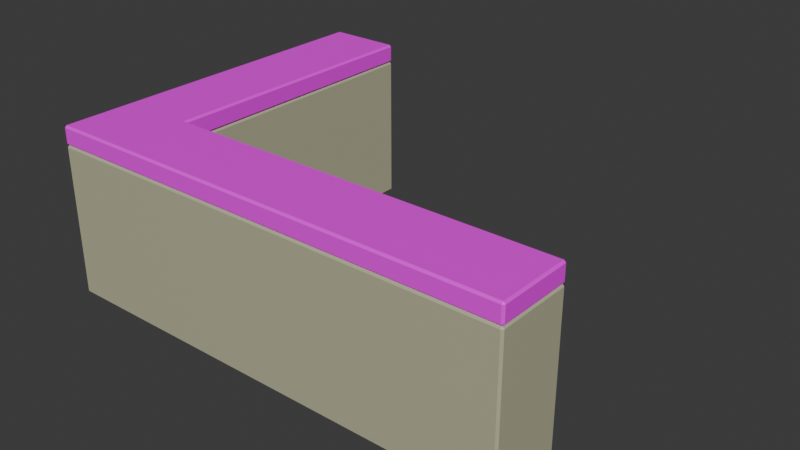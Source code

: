 # Source: truck-counter.blend  (saved by Blender 4.1.24; exported with 4.5.12 LTS)
import bpy
from mathutils import Matrix  # noqa: F401  (used for matrix-valued properties, if any)

bpy.ops.wm.read_factory_settings(use_empty=True)
scene = bpy.context.scene
scene.name = 'Scene'

# ---- collections
col_collection = bpy.data.collections.new('Collection'); scene.collection.children.link(col_collection)

# ---- images (referenced by path relative to the original .blend; pixels are not part of the script)
import os
ASSET_DIR = os.environ.get("B2B_ASSET_DIR", "")  # directory of the original .blend (textures are referenced by path, not embedded)
HERE = os.path.dirname(os.path.abspath(__file__))  # packed textures are extracted next to this script under _unpacked/

def load_image(name, relpath, width, height, colorspace="sRGB"):
    """Load a texture the original file referenced (path relative to the .blend, or extracted next to this script)."""
    p = next((c for c in (os.path.join(HERE, relpath), os.path.join(ASSET_DIR, relpath)) if relpath and os.path.exists(c)), "")
    if p:
        img = bpy.data.images.load(p, check_existing=True)
        img.name = name
    else:  # same state as the original file: an image datablock whose file is absent (Cycles renders it pink)
        img = bpy.data.images.new(name, width, height)
        img.source = "FILE"
        img.filepath = "//" + (relpath or name)
    img.colorspace_settings.name = colorspace
    return img
img_test_albedo_png = load_image('test_albedo.png', 'test_albedo.png', 1024, 1024, 'sRGB')

# ---- materials (node trees are filled in below, after node groups)
mat_material_003 = bpy.data.materials.new('Material.003')
mat_material_003.use_transparent_shadow = False
mat_material_002 = bpy.data.materials.new('Material.002')
mat_material_002.use_transparent_shadow = False
mat_material_004 = bpy.data.materials.new('Material.004')
mat_material_004.use_transparent_shadow = False

# ---- material node trees
mat_material_003.use_nodes = True; mat_material_003.node_tree.nodes.clear()
_N = mat_material_003.node_tree.nodes; _L = mat_material_003.node_tree.links
n0 = _N.new('ShaderNodeBsdfPrincipled'); n0.name = 'Principled BSDF'; n0.location = (10, 300)
n0.inputs[0].default_value = (0.4793, 0.4735, 0.3185, 1.0)
n1 = _N.new('ShaderNodeOutputMaterial'); n1.name = 'Material Output'; n1.location = (300, 300)
_L.new(n0.outputs[0], n1.inputs[0])
n1.is_active_output = True
mat_material_002.use_nodes = True; mat_material_002.node_tree.nodes.clear()
_N = mat_material_002.node_tree.nodes; _L = mat_material_002.node_tree.links
n0 = _N.new('ShaderNodeBsdfPrincipled'); n0.name = 'Principled BSDF'; n0.location = (10, 300)
n1 = _N.new('ShaderNodeOutputMaterial'); n1.name = 'Material Output'; n1.location = (300, 300)
n2 = _N.new('ShaderNodeTexImage'); n2.name = 'Image Texture'; n2.location = (-367, 214)
n2.image = img_test_albedo_png
_L.new(n0.outputs[0], n1.inputs[0])
_L.new(n2.outputs[0], n0.inputs[0])
n1.is_active_output = True
mat_material_004.use_nodes = True; mat_material_004.node_tree.nodes.clear()
_N = mat_material_004.node_tree.nodes; _L = mat_material_004.node_tree.links
n0 = _N.new('ShaderNodeBsdfPrincipled'); n0.name = 'Principled BSDF'; n0.location = (10, 300)
n0.inputs[0].default_value = (0.0331, 0.0319, 0.02315, 1.0)
n1 = _N.new('ShaderNodeOutputMaterial'); n1.name = 'Material Output'; n1.location = (300, 300)
_L.new(n0.outputs[0], n1.inputs[0])
n1.is_active_output = True

# ---- world
world_world = bpy.data.worlds.new('World'); scene.world = world_world
world_world.use_nodes = True; world_world.node_tree.nodes.clear()
_N = world_world.node_tree.nodes; _L = world_world.node_tree.links
n0 = _N.new('ShaderNodeOutputWorld'); n0.name = 'World Output'; n0.location = (300, 300)
n1 = _N.new('ShaderNodeBackground'); n1.name = 'Background'; n1.location = (10, 300)
n1.inputs[0].default_value = (0.05088, 0.05088, 0.05088, 1.0)
_L.new(n1.outputs[0], n0.inputs[0])
n0.is_active_output = True
world_world.color = (0.05088, 0.05088, 0.05088)
world_world.use_sun_shadow = False
world_world.sun_shadow_jitter_overblur = 0.0

# ---- meshes
me_cube_004 = bpy.data.meshes.new('Cube.004')
me_cube_004.from_pydata([(-1.25, -0.95, -0.4), (-1.25, -0.95, 0.4), (-1.25, 0.95, -0.4), (-1.25, 0.95, 0.4), (1.25, 0.95, -0.4), (1.25, 0.95, 0.4), (-0.8499, 0.95, -0.4), (-0.8499, 0.95, 0.4), (-0.8499, -0.95, -0.4), (-0.8499, -0.95, 0.4), (-1.25, 0.5498, -0.4), (-1.25, 0.5498, 0.4), (1.25, 0.5498, -0.4), (1.25, 0.5498, 0.4), (-0.8499, 0.5498, 0.4), (-0.8499, 0.5498, -0.4)], [], [(10, 11, 3, 2), (6, 7, 5, 4), (8, 9, 1, 0), (9, 8, 15, 14), (14, 11, 1, 9), (15, 12, 13, 14), (10, 15, 8, 0), (2, 3, 7, 6), (2, 6, 15, 10), (5, 7, 14, 13), (7, 3, 11, 14), (6, 4, 12, 15), (4, 5, 13, 12), (0, 1, 11, 10)])
_uv = me_cube_004.uv_layers.new(name='UVMap')
_uv.uv.foreach_set('vector', [0.375, 0.1979, 0.625, 0.1979, 0.625, 0.25, 0.375, 0.25, 0.375, 0.29, 0.625, 0.29, 0.625, 0.5, 0.375, 0.5, 0.375, 0.96, 0.625, 0.96, 0.625, 1.0, 0.375, 1.0, 0.625, 0.96, 0.375, 0.96, 0.165, 0.5521, 0.835, 0.5521, 0.835, 0.5521, 0.875, 0.5521, 0.875, 0.75, 0.835, 0.75, 0.165, 0.5521, 0.375, 0.5521, 0.625, 0.5521, 0.835, 0.5521, 0.125, 0.5521, 0.165, 0.5521, 0.165, 0.75, 0.125, 0.75, 0.375, 0.25, 0.625, 0.25, 0.625, 0.29, 0.375, 0.29, 0.125, 0.5, 0.165, 0.5, 0.165, 0.5521, 0.125, 0.5521, 0.625, 0.5, 0.835, 0.5, 0.835, 0.5521, 0.625, 0.5521, 0.835, 0.5, 0.875, 0.5, 0.875, 0.5521, 0.835, 0.5521, 0.165, 0.5, 0.375, 0.5, 0.375, 0.5521, 0.165, 0.5521, 0.375, 0.5, 0.625, 0.5, 0.625, 0.5521, 0.375, 0.5521, 0.375, 0.0, 0.625, 0.0, 0.625, 0.1979, 0.375, 0.1979])
me_cube_004.materials.append(mat_material_003)
me_cube_004.update()
me_cube_005 = bpy.data.meshes.new('Cube.005')
me_cube_005.from_pydata([(-1.25, -0.95, -0.05), (-1.25, -0.95, 0.05), (-1.25, 0.95, -0.05), (-1.25, 0.95, 0.05), (1.25, 0.95, -0.05), (1.25, 0.95, 0.05), (-0.8498, 0.95, -0.05), (-0.8498, 0.95, 0.05), (-0.8498, -0.95, -0.05), (-0.8498, -0.95, 0.05), (-1.25, 0.5497, -0.05), (-1.25, 0.5497, 0.05), (1.25, 0.5497, -0.05), (1.25, 0.5497, 0.05), (-0.8498, 0.5497, 0.05), (-0.8498, 0.5497, -0.05)], [], [(10, 11, 3, 2), (6, 7, 5, 4), (8, 9, 1, 0), (9, 8, 15, 14), (14, 11, 1, 9), (15, 12, 13, 14), (10, 15, 8, 0), (2, 3, 7, 6), (2, 6, 15, 10), (5, 7, 14, 13), (7, 3, 11, 14), (6, 4, 12, 15), (4, 5, 13, 12), (0, 1, 11, 10)])
_uv = me_cube_005.uv_layers.new(name='UVMap')
_uv.uv.foreach_set('vector', [0.375, 0.1973, 0.625, 0.1973, 0.625, 0.25, 0.375, 0.25, 0.375, 0.29, 0.625, 0.29, 0.625, 0.5, 0.375, 0.5, 0.375, 0.96, 0.625, 0.96, 0.625, 1.0, 0.375, 1.0, 0.625, 0.96, 0.375, 0.96, 0.165, 0.5527, 0.835, 0.5527, 0.835, 0.5527, 0.875, 0.5527, 0.875, 0.75, 0.835, 0.75, 0.165, 0.5527, 0.375, 0.5527, 0.625, 0.5527, 0.835, 0.5527, 0.125, 0.5527, 0.165, 0.5527, 0.165, 0.75, 0.125, 0.75, 0.375, 0.25, 0.625, 0.25, 0.625, 0.29, 0.375, 0.29, 0.125, 0.5, 0.165, 0.5, 0.165, 0.5527, 0.125, 0.5527, 0.625, 0.5, 0.835, 0.5, 0.835, 0.5527, 0.625, 0.5527, 0.835, 0.5, 0.875, 0.5, 0.875, 0.5527, 0.835, 0.5527, 0.165, 0.5, 0.375, 0.5, 0.375, 0.5527, 0.165, 0.5527, 0.375, 0.5, 0.625, 0.5, 0.625, 0.5527, 0.375, 0.5527, 0.375, 0.0, 0.625, 0.0, 0.625, 0.1973, 0.375, 0.1973])
me_cube_005.materials.append(mat_material_002)
me_cube_005.update()
me_cube_006 = bpy.data.meshes.new('Cube.006')
me_cube_006.from_pydata([(-0.9197, -1.089, 0.03679), (-0.9197, 0.699, 0.03679), (1.473, 0.699, 0.03679), (-0.6258, 0.699, 0.03679), (-0.6258, -1.089, 0.03679), (-0.9197, 0.4044, 0.03679), (1.473, 0.4044, 0.03679), (-0.6258, 0.4044, 0.03679), (-0.8546, -1.024, -0.03679), (-0.9197, -1.089, 0.02831), (-0.8546, 0.6339, -0.03679), (-0.9197, 0.699, 0.02831), (1.407, 0.6339, -0.03679), (1.473, 0.699, 0.02831), (-0.6258, 0.699, 0.02831), (-0.6258, 0.6339, -0.03679), (-0.6909, -1.024, -0.03679), (-0.6258, -1.089, 0.02831), (-0.9197, 0.4044, 0.02831), (-0.8546, 0.4044, -0.03679), (1.473, 0.4044, 0.02831), (1.407, 0.4695, -0.03679), (-0.6909, 0.4695, -0.03679), (-0.6258, 0.4044, 0.02831)], [], [(13, 2, 6, 20), (4, 17, 23, 7), (19, 22, 16, 8), (23, 20, 6, 7), (7, 5, 0, 4), (11, 1, 3, 14), (10, 15, 22, 19), (18, 5, 1, 11), (2, 3, 7, 6), (3, 1, 5, 7), (14, 3, 2, 13), (15, 12, 21, 22), (17, 4, 0, 9), (19, 8, 9, 18), (15, 10, 11, 14), (21, 12, 13, 20), (12, 15, 14, 13), (8, 16, 17, 9), (23, 17, 16, 22), (10, 19, 18, 11), (20, 23, 22, 21), (9, 0, 5, 18)])
_uv = me_cube_006.uv_layers.new(name='UVMap')
_uv.uv.foreach_set('vector', [0.5962, 0.5, 0.625, 0.5, 0.625, 0.5527, 0.5962, 0.5527, 0.625, 0.9601, 0.5962, 0.9601, 0.7579, 0.5527, 0.8351, 0.5527, 0.1338, 0.5527, 0.1561, 0.5441, 0.1561, 0.7414, 0.1338, 0.7414, 0.7579, 0.5527, 0.5962, 0.5527, 0.625, 0.5527, 0.8351, 0.5527, 0.8351, 0.5527, 0.875, 0.5527, 0.875, 0.75, 0.8351, 0.75, 0.5962, 0.25, 0.625, 0.25, 0.625, 0.2899, 0.5962, 0.2899, 0.1338, 0.5116, 0.1649, 0.5116, 0.1561, 0.541, 0.1338, 0.5527, 0.5962, 0.1973, 0.625, 0.1973, 0.625, 0.25, 0.5962, 0.25, 0.625, 0.5, 0.8351, 0.5, 0.8351, 0.5527, 0.625, 0.5527, 0.8351, 0.5, 0.875, 0.5, 0.875, 0.5527, 0.8351, 0.5527, 0.5962, 0.2899, 0.625, 0.2899, 0.625, 0.5, 0.5962, 0.5, 0.1649, 0.5116, 0.3685, 0.5116, 0.3685, 0.541, 0.1584, 0.541, 0.5962, 0.9601, 0.625, 0.9601, 0.625, 1.0, 0.5962, 1.0, 0.1338, 0.5527, 0.1338, 0.7414, 0.125, 0.75, 0.125, 0.5527, 0.1649, 0.5116, 0.1338, 0.5116, 0.125, 0.5, 0.1649, 0.5, 0.3685, 0.541, 0.3685, 0.5116, 0.5962, 0.5, 0.5962, 0.5527, 0.3685, 0.5116, 0.1649, 0.5116, 0.1649, 0.5, 0.375, 0.5, 0.1338, 0.7414, 0.1561, 0.7414, 0.1649, 0.75, 0.125, 0.75, 0.1649, 0.5527, 0.1649, 0.75, 0.1561, 0.7414, 0.1561, 0.5441, 0.1338, 0.5116, 0.1338, 0.5527, 0.125, 0.5527, 0.125, 0.5, 0.5962, 0.5527, 0.7579, 0.5527, 0.1584, 0.541, 0.3685, 0.541, 0.5962, 0.0, 0.625, 0.0, 0.625, 0.1973, 0.5962, 0.1973])
me_cube_006.materials.append(mat_material_004)
me_cube_006.update()

# ---- objects
ob_cube = bpy.data.objects.new('Cube', me_cube_004)
ob_cube_001 = bpy.data.objects.new('Cube.001', me_cube_005)
ob_cube_002 = bpy.data.objects.new('Cube.002', me_cube_006)

# ---- transforms, parenting, visibility, modifiers, constraints
ob_cube.location = (-1.49e-08, 0.1278, 0.473)
ob_cube.scale = (1.0, -1.0, 1.0)
_m = ob_cube.modifiers.new('Bevel', 'BEVEL')
_m.width = 0.01
_m.width_pct = 0.01
ob_cube_001.location = (-1.49e-08, 0.1278, 0.9227)
ob_cube_001.scale = (1.0, -1.0, 1.0)
_m = ob_cube_001.modifiers.new('Bevel', 'BEVEL')
_m.width = 0.01
_m.width_pct = 0.01
ob_cube_002.location = (-0.2742, -0.06391, 0.03674)
ob_cube_002.scale = (1.0, -1.0, 1.0)
_m = ob_cube_002.modifiers.new('Bevel', 'BEVEL')
_m.width = 0.01
_m.width_pct = 0.01

# ---- collection membership
col_collection.objects.link(ob_cube)
col_collection.objects.link(ob_cube_001)
col_collection.objects.link(ob_cube_002)

# ---- scene / render settings (as saved in the file)
scene.frame_start = 1; scene.frame_end = 250; scene.frame_set(1)
scene.render.engine = 'BLENDER_EEVEE_NEXT'
scene.cycles.sampling_pattern = 'TABULATED_SOBOL'
scene.eevee.ray_tracing_options.trace_max_roughness = 0.0
bpy.context.view_layer.update()

# ---- added for rendering (the .blend has no active camera and no usable light): camera, sun
cam_auto = bpy.data.cameras.new('AutoCamera')
cam_auto.lens = 50.0
cam_auto.sensor_width = 36.0
cam_auto.clip_end = 1000.0
ob_auto_camera = bpy.data.objects.new('AutoCamera', cam_auto)
scene.collection.objects.link(ob_auto_camera)
ob_auto_camera.location = (3.04149, -3.52196, 2.91953)
ob_auto_camera.rotation_euler = (1.09748, -7.21219e-08, 0.694738)
scene.camera = ob_auto_camera
light_auto_sun = bpy.data.lights.new('AutoSun', 'SUN')
light_auto_sun.energy = 3.0
light_auto_sun.angle = 0.0523599
ob_auto_sun = bpy.data.objects.new('AutoSun', light_auto_sun)
scene.collection.objects.link(ob_auto_sun)
ob_auto_sun.rotation_euler = (0.872665, 0.174533, 0.523599)
bpy.context.view_layer.update()
